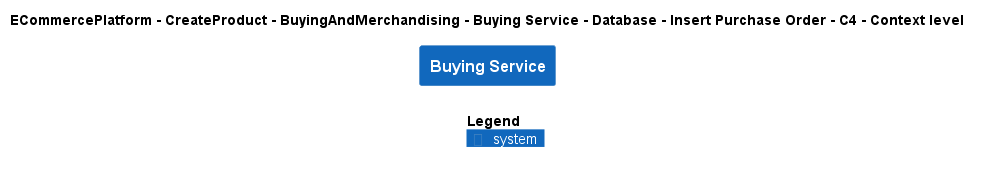

The diagram above was rendered by PlantUML. Its source (embedded in the PNG):
@startuml
!include ..\..\..\..\..\..\..\..\..\.c4s\C4_Context.puml

AddElementTag("c4interflow:lifecycle:new", $bgColor=green, $fontColor=#ffffff, $borderColor=green, $shadowing="False")
AddElementTag("c4interflow:lifecycle:changed", $bgColor=orange, $fontColor=#ffffff, $borderColor=orange, $shadowing="False")
AddElementTag("c4interflow:lifecycle:removed", $bgColor=red, $fontColor=#ffffff, $borderColor=red, $shadowing="False")

AddRelTag("c4interflow:lifecycle:new", $textColor=green, $lineColor=green)
AddRelTag("c4interflow:lifecycle:changed", $textColor=orange, $lineColor=orange)
AddRelTag("c4interflow:lifecycle:removed", $textColor=red, $lineColor=red)

SHOW_PERSON_PORTRAIT()
LAYOUT_TOP_DOWN()

skinparam linetype polyline

title ECommercePlatform - CreateProduct - BuyingAndMerchandising - Buying Service - Database - Insert Purchase Order - C4 - Context level

System(ECommercePlatform.CreateProduct.BuyingAndMerchandising.SoftwareSystems.BuyingService, "Buying Service", "")



SHOW_LEGEND()
@enduml